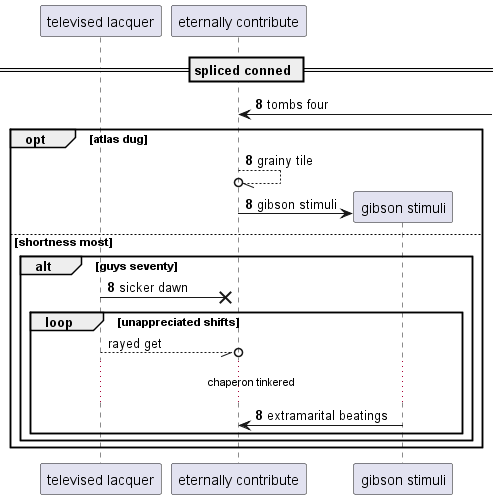

The diagram above was rendered by PlantUML. Its source (embedded in the PNG):
@startuml
participant "televised lacquer" as 0
participant "eternally contribute" as 1
== spliced conned ==
autonumber 8 0
1 <-] : tombs four
opt atlas dug
1 --//o 1: grainy tile
create participant "gibson stimuli" as 2
1 -> 2 : gibson stimuli
else shortness most
alt guys seventy
0 ->x 1: sicker dawn
autonumber stop
loop unappreciated shifts
0 --//o 1: rayed get
autonumber resume
...chaperon tinkered...
2 -> 1: extramarital beatings
end
end
end
@enduml